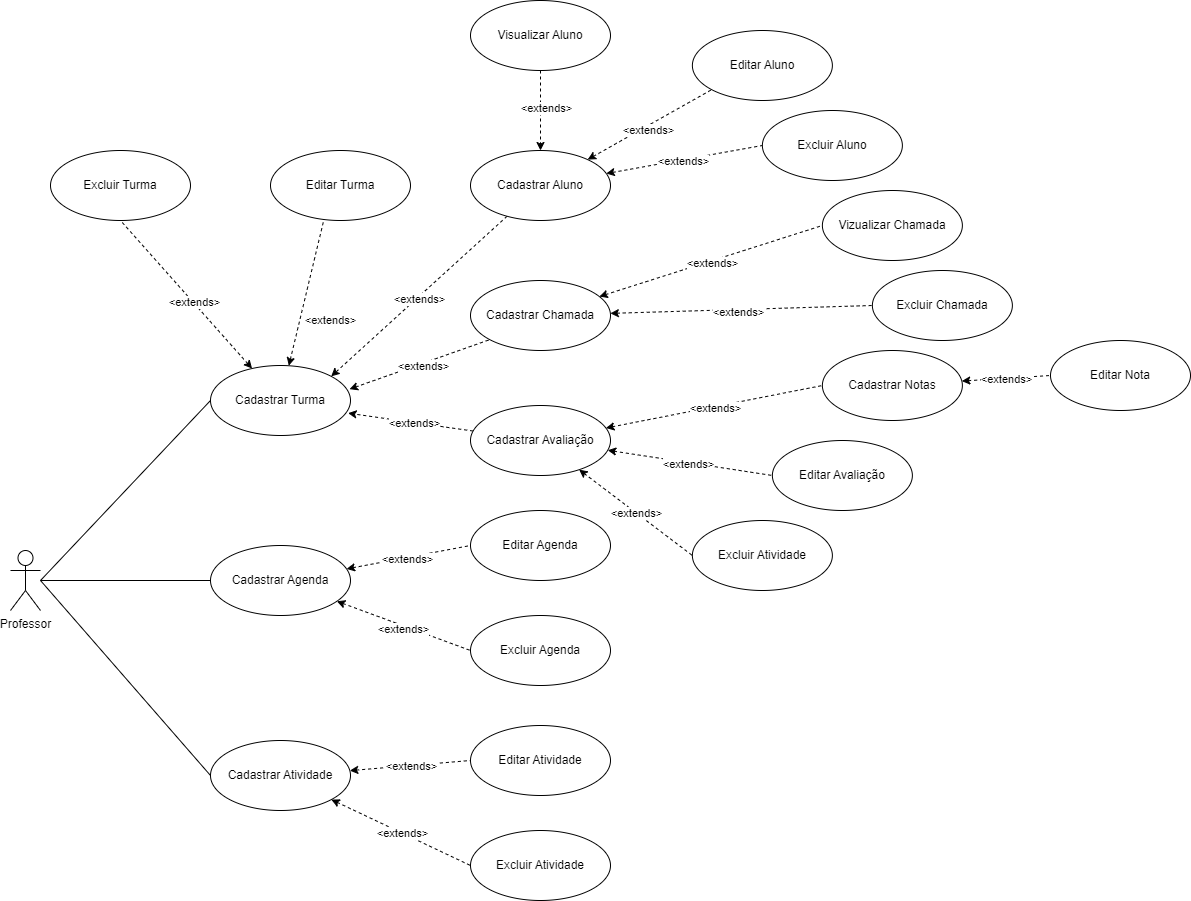

The diagram above was exported from draw.io. Its source (the exported page's mxGraphModel, read from the mxfile embedded in the PNG):
<mxGraphModel dx="4327" dy="2010" grid="1" gridSize="10" guides="1" tooltips="1" connect="1" arrows="1" fold="1" page="1" pageScale="1" pageWidth="827" pageHeight="1169" math="0" shadow="0">
  <root>
    <mxCell id="0" />
    <mxCell id="1" parent="0" />
    <mxCell id="Cf2RxVPuniqynCiK2kis-114" style="rounded=0;orthogonalLoop=1;jettySize=auto;html=1;entryX=0;entryY=0.5;entryDx=0;entryDy=0;endArrow=none;endFill=0;" edge="1" parent="1" target="Cf2RxVPuniqynCiK2kis-111">
      <mxGeometry relative="1" as="geometry">
        <mxPoint x="-430" y="730" as="sourcePoint" />
      </mxGeometry>
    </mxCell>
    <mxCell id="Cf2RxVPuniqynCiK2kis-120" style="rounded=0;orthogonalLoop=1;jettySize=auto;html=1;entryX=0;entryY=0.5;entryDx=0;entryDy=0;endArrow=none;endFill=0;" edge="1" parent="1" target="Cf2RxVPuniqynCiK2kis-119">
      <mxGeometry relative="1" as="geometry">
        <mxPoint x="-430" y="730" as="sourcePoint" />
      </mxGeometry>
    </mxCell>
    <mxCell id="Cf2RxVPuniqynCiK2kis-121" style="rounded=0;orthogonalLoop=1;jettySize=auto;html=1;entryX=0;entryY=0.5;entryDx=0;entryDy=0;endArrow=none;endFill=0;" edge="1" parent="1" target="Cf2RxVPuniqynCiK2kis-118">
      <mxGeometry relative="1" as="geometry">
        <mxPoint x="-430" y="730" as="sourcePoint" />
      </mxGeometry>
    </mxCell>
    <mxCell id="Cf2RxVPuniqynCiK2kis-109" value="Professor" style="shape=umlActor;verticalLabelPosition=bottom;verticalAlign=top;html=1;" vertex="1" parent="1">
      <mxGeometry x="-460" y="700" width="30" height="60" as="geometry" />
    </mxCell>
    <mxCell id="Cf2RxVPuniqynCiK2kis-156" style="rounded=0;orthogonalLoop=1;jettySize=auto;html=1;entryX=0;entryY=1;entryDx=0;entryDy=0;dashed=1;startArrow=classic;startFill=1;endArrow=none;endFill=0;" edge="1" parent="1" source="Cf2RxVPuniqynCiK2kis-110" target="Cf2RxVPuniqynCiK2kis-124">
      <mxGeometry relative="1" as="geometry" />
    </mxCell>
    <mxCell id="Cf2RxVPuniqynCiK2kis-170" value="Text" style="edgeLabel;html=1;align=center;verticalAlign=middle;resizable=0;points=[];" vertex="1" connectable="0" parent="Cf2RxVPuniqynCiK2kis-156">
      <mxGeometry x="-0.1205" relative="1" as="geometry">
        <mxPoint as="offset" />
      </mxGeometry>
    </mxCell>
    <mxCell id="Cf2RxVPuniqynCiK2kis-171" value="&amp;lt;extends&amp;gt;" style="edgeLabel;html=1;align=center;verticalAlign=middle;resizable=0;points=[];" vertex="1" connectable="0" parent="Cf2RxVPuniqynCiK2kis-156">
      <mxGeometry x="-0.0716" y="-2" relative="1" as="geometry">
        <mxPoint as="offset" />
      </mxGeometry>
    </mxCell>
    <mxCell id="Cf2RxVPuniqynCiK2kis-157" style="rounded=0;orthogonalLoop=1;jettySize=auto;html=1;entryX=0;entryY=0.5;entryDx=0;entryDy=0;dashed=1;startArrow=classic;startFill=1;endArrow=none;endFill=0;" edge="1" parent="1" source="Cf2RxVPuniqynCiK2kis-110" target="Cf2RxVPuniqynCiK2kis-125">
      <mxGeometry relative="1" as="geometry" />
    </mxCell>
    <mxCell id="Cf2RxVPuniqynCiK2kis-172" value="&amp;lt;extends&amp;gt;" style="edgeLabel;html=1;align=center;verticalAlign=middle;resizable=0;points=[];" vertex="1" connectable="0" parent="Cf2RxVPuniqynCiK2kis-157">
      <mxGeometry x="-0.0276" y="-1" relative="1" as="geometry">
        <mxPoint y="-1" as="offset" />
      </mxGeometry>
    </mxCell>
    <mxCell id="Cf2RxVPuniqynCiK2kis-186" style="rounded=0;orthogonalLoop=1;jettySize=auto;html=1;entryX=1;entryY=0;entryDx=0;entryDy=0;endArrow=classic;endFill=1;dashed=1;" edge="1" parent="1" source="Cf2RxVPuniqynCiK2kis-110" target="Cf2RxVPuniqynCiK2kis-111">
      <mxGeometry relative="1" as="geometry" />
    </mxCell>
    <mxCell id="Cf2RxVPuniqynCiK2kis-192" value="&amp;lt;extends&amp;gt;" style="edgeLabel;html=1;align=center;verticalAlign=middle;resizable=0;points=[];" vertex="1" connectable="0" parent="Cf2RxVPuniqynCiK2kis-186">
      <mxGeometry x="0.0127" y="1" relative="1" as="geometry">
        <mxPoint x="-1" as="offset" />
      </mxGeometry>
    </mxCell>
    <mxCell id="Cf2RxVPuniqynCiK2kis-110" value="Cadastrar Aluno" style="ellipse;whiteSpace=wrap;html=1;" vertex="1" parent="1">
      <mxGeometry y="300" width="140" height="70" as="geometry" />
    </mxCell>
    <mxCell id="Cf2RxVPuniqynCiK2kis-154" style="rounded=0;orthogonalLoop=1;jettySize=auto;html=1;entryX=0.5;entryY=0;entryDx=0;entryDy=0;dashed=1;endArrow=none;endFill=0;startArrow=classic;startFill=1;" edge="1" parent="1" source="Cf2RxVPuniqynCiK2kis-111" target="Cf2RxVPuniqynCiK2kis-122">
      <mxGeometry relative="1" as="geometry" />
    </mxCell>
    <mxCell id="Cf2RxVPuniqynCiK2kis-168" value="&amp;lt;extends&amp;gt;" style="edgeLabel;html=1;align=center;verticalAlign=middle;resizable=0;points=[];" vertex="1" connectable="0" parent="Cf2RxVPuniqynCiK2kis-154">
      <mxGeometry x="-0.4524" y="-3" relative="1" as="geometry">
        <mxPoint x="23" y="11" as="offset" />
      </mxGeometry>
    </mxCell>
    <mxCell id="Cf2RxVPuniqynCiK2kis-155" style="rounded=0;orthogonalLoop=1;jettySize=auto;html=1;entryX=0.5;entryY=1;entryDx=0;entryDy=0;dashed=1;startArrow=classic;startFill=1;endArrow=none;endFill=0;" edge="1" parent="1" source="Cf2RxVPuniqynCiK2kis-111" target="Cf2RxVPuniqynCiK2kis-123">
      <mxGeometry relative="1" as="geometry" />
    </mxCell>
    <mxCell id="Cf2RxVPuniqynCiK2kis-169" value="&amp;lt;extends&amp;gt;" style="edgeLabel;html=1;align=center;verticalAlign=middle;resizable=0;points=[];" vertex="1" connectable="0" parent="Cf2RxVPuniqynCiK2kis-155">
      <mxGeometry x="-0.084" y="-1" relative="1" as="geometry">
        <mxPoint as="offset" />
      </mxGeometry>
    </mxCell>
    <mxCell id="Cf2RxVPuniqynCiK2kis-187" style="rounded=0;orthogonalLoop=1;jettySize=auto;html=1;entryX=0;entryY=1;entryDx=0;entryDy=0;endArrow=none;endFill=0;exitX=0.993;exitY=0.338;exitDx=0;exitDy=0;startArrow=classic;startFill=1;dashed=1;exitPerimeter=0;" edge="1" parent="1" source="Cf2RxVPuniqynCiK2kis-111" target="Cf2RxVPuniqynCiK2kis-112">
      <mxGeometry relative="1" as="geometry" />
    </mxCell>
    <mxCell id="Cf2RxVPuniqynCiK2kis-191" value="&amp;lt;extends&amp;gt;" style="edgeLabel;html=1;align=center;verticalAlign=middle;resizable=0;points=[];" vertex="1" connectable="0" parent="Cf2RxVPuniqynCiK2kis-187">
      <mxGeometry x="0.0143" y="-1" relative="1" as="geometry">
        <mxPoint as="offset" />
      </mxGeometry>
    </mxCell>
    <mxCell id="Cf2RxVPuniqynCiK2kis-111" value="Cadastrar Turma" style="ellipse;whiteSpace=wrap;html=1;" vertex="1" parent="1">
      <mxGeometry x="-260" y="515" width="140" height="70" as="geometry" />
    </mxCell>
    <mxCell id="Cf2RxVPuniqynCiK2kis-158" style="rounded=0;orthogonalLoop=1;jettySize=auto;html=1;entryX=0;entryY=0.5;entryDx=0;entryDy=0;dashed=1;startArrow=classic;startFill=1;endArrow=none;endFill=0;" edge="1" parent="1" source="Cf2RxVPuniqynCiK2kis-112" target="Cf2RxVPuniqynCiK2kis-126">
      <mxGeometry relative="1" as="geometry" />
    </mxCell>
    <mxCell id="Cf2RxVPuniqynCiK2kis-173" value="&amp;lt;extends&amp;gt;" style="edgeLabel;html=1;align=center;verticalAlign=middle;resizable=0;points=[];" vertex="1" connectable="0" parent="Cf2RxVPuniqynCiK2kis-158">
      <mxGeometry x="-0.0047" y="-1" relative="1" as="geometry">
        <mxPoint as="offset" />
      </mxGeometry>
    </mxCell>
    <mxCell id="Cf2RxVPuniqynCiK2kis-159" style="rounded=0;orthogonalLoop=1;jettySize=auto;html=1;entryX=0;entryY=0.5;entryDx=0;entryDy=0;dashed=1;startArrow=classic;startFill=1;endArrow=none;endFill=0;" edge="1" parent="1" source="Cf2RxVPuniqynCiK2kis-112" target="Cf2RxVPuniqynCiK2kis-127">
      <mxGeometry relative="1" as="geometry" />
    </mxCell>
    <mxCell id="Cf2RxVPuniqynCiK2kis-175" value="&amp;lt;extends&amp;gt;" style="edgeLabel;html=1;align=center;verticalAlign=middle;resizable=0;points=[];" vertex="1" connectable="0" parent="Cf2RxVPuniqynCiK2kis-159">
      <mxGeometry x="-0.0246" y="-1" relative="1" as="geometry">
        <mxPoint as="offset" />
      </mxGeometry>
    </mxCell>
    <mxCell id="Cf2RxVPuniqynCiK2kis-112" value="Cadastrar Chamada" style="ellipse;whiteSpace=wrap;html=1;" vertex="1" parent="1">
      <mxGeometry y="430" width="140" height="70" as="geometry" />
    </mxCell>
    <mxCell id="Cf2RxVPuniqynCiK2kis-160" style="rounded=0;orthogonalLoop=1;jettySize=auto;html=1;entryX=0;entryY=0.5;entryDx=0;entryDy=0;dashed=1;startArrow=classic;startFill=1;endArrow=none;endFill=0;" edge="1" parent="1" source="Cf2RxVPuniqynCiK2kis-113" target="Cf2RxVPuniqynCiK2kis-129">
      <mxGeometry relative="1" as="geometry" />
    </mxCell>
    <mxCell id="Cf2RxVPuniqynCiK2kis-177" value="&amp;lt;extends&amp;gt;" style="edgeLabel;html=1;align=center;verticalAlign=middle;resizable=0;points=[];" vertex="1" connectable="0" parent="Cf2RxVPuniqynCiK2kis-160">
      <mxGeometry x="-0.0367" relative="1" as="geometry">
        <mxPoint as="offset" />
      </mxGeometry>
    </mxCell>
    <mxCell id="Cf2RxVPuniqynCiK2kis-161" style="rounded=0;orthogonalLoop=1;jettySize=auto;html=1;entryX=0;entryY=0.5;entryDx=0;entryDy=0;dashed=1;startArrow=classic;startFill=1;endArrow=none;endFill=0;" edge="1" parent="1" source="Cf2RxVPuniqynCiK2kis-113" target="Cf2RxVPuniqynCiK2kis-128">
      <mxGeometry relative="1" as="geometry" />
    </mxCell>
    <mxCell id="Cf2RxVPuniqynCiK2kis-176" value="&amp;lt;extends&amp;gt;" style="edgeLabel;html=1;align=center;verticalAlign=middle;resizable=0;points=[];" vertex="1" connectable="0" parent="Cf2RxVPuniqynCiK2kis-161">
      <mxGeometry x="0.0053" relative="1" as="geometry">
        <mxPoint as="offset" />
      </mxGeometry>
    </mxCell>
    <mxCell id="Cf2RxVPuniqynCiK2kis-162" style="rounded=0;orthogonalLoop=1;jettySize=auto;html=1;entryX=0;entryY=0.5;entryDx=0;entryDy=0;dashed=1;startArrow=classic;startFill=1;endArrow=none;endFill=0;" edge="1" parent="1" source="Cf2RxVPuniqynCiK2kis-113" target="Cf2RxVPuniqynCiK2kis-130">
      <mxGeometry relative="1" as="geometry" />
    </mxCell>
    <mxCell id="Cf2RxVPuniqynCiK2kis-179" value="&amp;lt;extends&amp;gt;" style="edgeLabel;html=1;align=center;verticalAlign=middle;resizable=0;points=[];" vertex="1" connectable="0" parent="Cf2RxVPuniqynCiK2kis-162">
      <mxGeometry x="-0.0371" relative="1" as="geometry">
        <mxPoint as="offset" />
      </mxGeometry>
    </mxCell>
    <mxCell id="Cf2RxVPuniqynCiK2kis-188" style="rounded=0;orthogonalLoop=1;jettySize=auto;html=1;entryX=0.983;entryY=0.681;entryDx=0;entryDy=0;endArrow=classic;endFill=1;entryPerimeter=0;startArrow=none;startFill=0;dashed=1;" edge="1" parent="1" source="Cf2RxVPuniqynCiK2kis-113" target="Cf2RxVPuniqynCiK2kis-111">
      <mxGeometry relative="1" as="geometry" />
    </mxCell>
    <mxCell id="Cf2RxVPuniqynCiK2kis-190" value="&amp;lt;extends&amp;gt;" style="edgeLabel;html=1;align=center;verticalAlign=middle;resizable=0;points=[];" vertex="1" connectable="0" parent="Cf2RxVPuniqynCiK2kis-188">
      <mxGeometry x="-0.0248" y="-1" relative="1" as="geometry">
        <mxPoint x="-1" as="offset" />
      </mxGeometry>
    </mxCell>
    <mxCell id="Cf2RxVPuniqynCiK2kis-113" value="Cadastrar Avaliação" style="ellipse;whiteSpace=wrap;html=1;" vertex="1" parent="1">
      <mxGeometry y="555" width="140" height="70" as="geometry" />
    </mxCell>
    <mxCell id="Cf2RxVPuniqynCiK2kis-165" style="rounded=0;orthogonalLoop=1;jettySize=auto;html=1;entryX=0;entryY=0.5;entryDx=0;entryDy=0;dashed=1;startArrow=classic;startFill=1;endArrow=none;endFill=0;" edge="1" parent="1" source="Cf2RxVPuniqynCiK2kis-118" target="Cf2RxVPuniqynCiK2kis-150">
      <mxGeometry relative="1" as="geometry" />
    </mxCell>
    <mxCell id="Cf2RxVPuniqynCiK2kis-183" value="&amp;lt;extends&amp;gt;" style="edgeLabel;html=1;align=center;verticalAlign=middle;resizable=0;points=[];" vertex="1" connectable="0" parent="Cf2RxVPuniqynCiK2kis-165">
      <mxGeometry x="-0.0239" y="1" relative="1" as="geometry">
        <mxPoint as="offset" />
      </mxGeometry>
    </mxCell>
    <mxCell id="Cf2RxVPuniqynCiK2kis-166" style="rounded=0;orthogonalLoop=1;jettySize=auto;html=1;entryX=0;entryY=0.5;entryDx=0;entryDy=0;dashed=1;startArrow=classic;startFill=1;endArrow=none;endFill=0;" edge="1" parent="1" source="Cf2RxVPuniqynCiK2kis-118" target="Cf2RxVPuniqynCiK2kis-148">
      <mxGeometry relative="1" as="geometry" />
    </mxCell>
    <mxCell id="Cf2RxVPuniqynCiK2kis-182" value="&amp;lt;extends&amp;gt;" style="edgeLabel;html=1;align=center;verticalAlign=middle;resizable=0;points=[];" vertex="1" connectable="0" parent="Cf2RxVPuniqynCiK2kis-166">
      <mxGeometry x="-0.0133" y="1" relative="1" as="geometry">
        <mxPoint as="offset" />
      </mxGeometry>
    </mxCell>
    <mxCell id="Cf2RxVPuniqynCiK2kis-118" value="Cadastrar Atividade" style="ellipse;whiteSpace=wrap;html=1;" vertex="1" parent="1">
      <mxGeometry x="-260" y="890" width="140" height="70" as="geometry" />
    </mxCell>
    <mxCell id="Cf2RxVPuniqynCiK2kis-163" style="rounded=0;orthogonalLoop=1;jettySize=auto;html=1;entryX=0;entryY=0.5;entryDx=0;entryDy=0;dashed=1;startArrow=classic;startFill=1;endArrow=none;endFill=0;" edge="1" parent="1" source="Cf2RxVPuniqynCiK2kis-119" target="Cf2RxVPuniqynCiK2kis-131">
      <mxGeometry relative="1" as="geometry" />
    </mxCell>
    <mxCell id="Cf2RxVPuniqynCiK2kis-180" value="&amp;lt;extends&amp;gt;" style="edgeLabel;html=1;align=center;verticalAlign=middle;resizable=0;points=[];" vertex="1" connectable="0" parent="Cf2RxVPuniqynCiK2kis-163">
      <mxGeometry x="-0.0455" relative="1" as="geometry">
        <mxPoint as="offset" />
      </mxGeometry>
    </mxCell>
    <mxCell id="Cf2RxVPuniqynCiK2kis-164" style="rounded=0;orthogonalLoop=1;jettySize=auto;html=1;entryX=0;entryY=0.5;entryDx=0;entryDy=0;dashed=1;startArrow=classic;startFill=1;endArrow=none;endFill=0;" edge="1" parent="1" source="Cf2RxVPuniqynCiK2kis-119" target="Cf2RxVPuniqynCiK2kis-143">
      <mxGeometry relative="1" as="geometry" />
    </mxCell>
    <mxCell id="Cf2RxVPuniqynCiK2kis-181" value="&amp;lt;extends&amp;gt;" style="edgeLabel;html=1;align=center;verticalAlign=middle;resizable=0;points=[];" vertex="1" connectable="0" parent="Cf2RxVPuniqynCiK2kis-164">
      <mxGeometry x="-0.0154" y="-3" relative="1" as="geometry">
        <mxPoint as="offset" />
      </mxGeometry>
    </mxCell>
    <mxCell id="Cf2RxVPuniqynCiK2kis-119" value="Cadastrar Agenda" style="ellipse;whiteSpace=wrap;html=1;" vertex="1" parent="1">
      <mxGeometry x="-260" y="695" width="140" height="70" as="geometry" />
    </mxCell>
    <mxCell id="Cf2RxVPuniqynCiK2kis-122" value="Editar Turma" style="ellipse;whiteSpace=wrap;html=1;" vertex="1" parent="1">
      <mxGeometry x="-200" y="300" width="140" height="70" as="geometry" />
    </mxCell>
    <mxCell id="Cf2RxVPuniqynCiK2kis-123" value="Excluir Turma" style="ellipse;whiteSpace=wrap;html=1;" vertex="1" parent="1">
      <mxGeometry x="-420" y="300" width="140" height="70" as="geometry" />
    </mxCell>
    <mxCell id="Cf2RxVPuniqynCiK2kis-124" value="Editar Aluno" style="ellipse;whiteSpace=wrap;html=1;" vertex="1" parent="1">
      <mxGeometry x="221.88" y="180" width="140" height="70" as="geometry" />
    </mxCell>
    <mxCell id="Cf2RxVPuniqynCiK2kis-125" value="Excluir Aluno" style="ellipse;whiteSpace=wrap;html=1;" vertex="1" parent="1">
      <mxGeometry x="291.88" y="260" width="140" height="70" as="geometry" />
    </mxCell>
    <mxCell id="Cf2RxVPuniqynCiK2kis-126" value="Vizualizar Chamada" style="ellipse;whiteSpace=wrap;html=1;" vertex="1" parent="1">
      <mxGeometry x="351.88" y="340" width="140" height="70" as="geometry" />
    </mxCell>
    <mxCell id="Cf2RxVPuniqynCiK2kis-127" value="Excluir Chamada" style="ellipse;whiteSpace=wrap;html=1;" vertex="1" parent="1">
      <mxGeometry x="401.88" y="420" width="140" height="70" as="geometry" />
    </mxCell>
    <mxCell id="Cf2RxVPuniqynCiK2kis-167" style="rounded=0;orthogonalLoop=1;jettySize=auto;html=1;entryX=0;entryY=0.5;entryDx=0;entryDy=0;dashed=1;startArrow=classic;startFill=1;endArrow=none;endFill=0;" edge="1" parent="1" source="Cf2RxVPuniqynCiK2kis-128" target="Cf2RxVPuniqynCiK2kis-140">
      <mxGeometry relative="1" as="geometry" />
    </mxCell>
    <mxCell id="Cf2RxVPuniqynCiK2kis-184" value="&amp;lt;extends&amp;gt;" style="edgeLabel;html=1;align=center;verticalAlign=middle;resizable=0;points=[];" vertex="1" connectable="0" parent="Cf2RxVPuniqynCiK2kis-167">
      <mxGeometry x="0.008" y="1" relative="1" as="geometry">
        <mxPoint as="offset" />
      </mxGeometry>
    </mxCell>
    <mxCell id="Cf2RxVPuniqynCiK2kis-128" value="Cadastrar Notas" style="ellipse;whiteSpace=wrap;html=1;" vertex="1" parent="1">
      <mxGeometry x="351.88" y="500" width="140" height="70" as="geometry" />
    </mxCell>
    <mxCell id="Cf2RxVPuniqynCiK2kis-129" value="Editar Avaliação" style="ellipse;whiteSpace=wrap;html=1;" vertex="1" parent="1">
      <mxGeometry x="301.88" y="590" width="140" height="70" as="geometry" />
    </mxCell>
    <mxCell id="Cf2RxVPuniqynCiK2kis-130" value="Excluir Atividade" style="ellipse;whiteSpace=wrap;html=1;" vertex="1" parent="1">
      <mxGeometry x="221.88" y="670" width="140" height="70" as="geometry" />
    </mxCell>
    <mxCell id="Cf2RxVPuniqynCiK2kis-131" value="Editar Agenda" style="ellipse;whiteSpace=wrap;html=1;" vertex="1" parent="1">
      <mxGeometry y="660" width="140" height="70" as="geometry" />
    </mxCell>
    <mxCell id="Cf2RxVPuniqynCiK2kis-140" value="Editar Nota" style="ellipse;whiteSpace=wrap;html=1;" vertex="1" parent="1">
      <mxGeometry x="580" y="490" width="140" height="70" as="geometry" />
    </mxCell>
    <mxCell id="Cf2RxVPuniqynCiK2kis-143" value="Excluir Agenda" style="ellipse;whiteSpace=wrap;html=1;" vertex="1" parent="1">
      <mxGeometry y="765" width="140" height="70" as="geometry" />
    </mxCell>
    <mxCell id="Cf2RxVPuniqynCiK2kis-148" value="Editar Atividade" style="ellipse;whiteSpace=wrap;html=1;" vertex="1" parent="1">
      <mxGeometry y="875" width="140" height="70" as="geometry" />
    </mxCell>
    <mxCell id="Cf2RxVPuniqynCiK2kis-150" value="Excluir Atividade" style="ellipse;whiteSpace=wrap;html=1;" vertex="1" parent="1">
      <mxGeometry y="980" width="140" height="70" as="geometry" />
    </mxCell>
    <mxCell id="Cf2RxVPuniqynCiK2kis-195" value="" style="rounded=0;orthogonalLoop=1;jettySize=auto;html=1;dashed=1;" edge="1" parent="1" source="Cf2RxVPuniqynCiK2kis-194" target="Cf2RxVPuniqynCiK2kis-110">
      <mxGeometry relative="1" as="geometry" />
    </mxCell>
    <mxCell id="Cf2RxVPuniqynCiK2kis-196" value="&amp;lt;extends&amp;gt;" style="edgeLabel;html=1;align=center;verticalAlign=middle;resizable=0;points=[];" vertex="1" connectable="0" parent="Cf2RxVPuniqynCiK2kis-195">
      <mxGeometry x="-0.1" y="4" relative="1" as="geometry">
        <mxPoint as="offset" />
      </mxGeometry>
    </mxCell>
    <mxCell id="Cf2RxVPuniqynCiK2kis-194" value="Visualizar Aluno" style="ellipse;whiteSpace=wrap;html=1;" vertex="1" parent="1">
      <mxGeometry y="150" width="140" height="70" as="geometry" />
    </mxCell>
  </root>
</mxGraphModel>